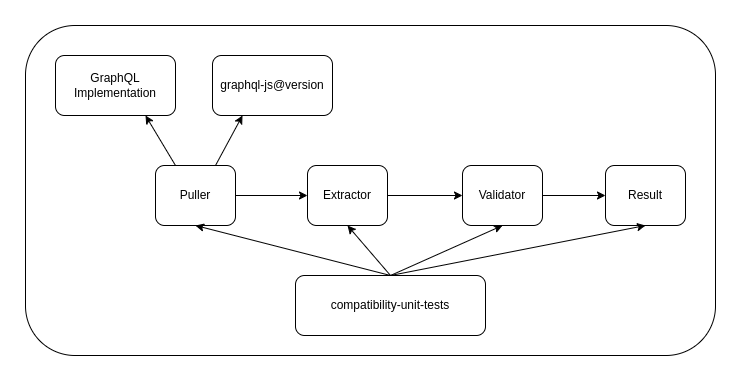

The diagram above was exported from draw.io. Its source (the exported page's mxGraphModel, read from the mxfile embedded in the PNG):
<mxGraphModel dx="794" dy="512" grid="1" gridSize="10" guides="1" tooltips="1" connect="1" arrows="1" fold="1" page="1" pageScale="1" pageWidth="850" pageHeight="1100" math="0" shadow="0">
  <root>
    <mxCell id="0" />
    <mxCell id="1" parent="0" />
    <mxCell id="irxakl2fvqJIJ8T-Fpj2-1" value="" style="rounded=1;whiteSpace=wrap;html=1;fillColor=none;" parent="1" vertex="1">
      <mxGeometry x="100" y="150" width="690" height="330" as="geometry" />
    </mxCell>
    <mxCell id="irxakl2fvqJIJ8T-Fpj2-2" value="graphql-js@version" style="rounded=1;whiteSpace=wrap;html=1;" parent="1" vertex="1">
      <mxGeometry x="287" y="180" width="120" height="60" as="geometry" />
    </mxCell>
    <mxCell id="irxakl2fvqJIJ8T-Fpj2-3" value="GraphQL Implementation" style="rounded=1;whiteSpace=wrap;html=1;" parent="1" vertex="1">
      <mxGeometry x="130" y="180" width="120" height="60" as="geometry" />
    </mxCell>
    <mxCell id="irxakl2fvqJIJ8T-Fpj2-4" value="compatibility-unit-tests" style="rounded=1;whiteSpace=wrap;html=1;" parent="1" vertex="1">
      <mxGeometry x="370" y="400" width="190" height="60" as="geometry" />
    </mxCell>
    <mxCell id="irxakl2fvqJIJ8T-Fpj2-5" value="" style="endArrow=classic;html=1;rounded=0;entryX=0.25;entryY=1;entryDx=0;entryDy=0;exitX=0.75;exitY=0;exitDx=0;exitDy=0;" parent="1" source="irxakl2fvqJIJ8T-Fpj2-7" target="irxakl2fvqJIJ8T-Fpj2-2" edge="1">
      <mxGeometry width="50" height="50" relative="1" as="geometry">
        <mxPoint x="350" y="310" as="sourcePoint" />
        <mxPoint x="400" y="260" as="targetPoint" />
      </mxGeometry>
    </mxCell>
    <mxCell id="irxakl2fvqJIJ8T-Fpj2-6" value="" style="endArrow=classic;html=1;rounded=0;entryX=0.75;entryY=1;entryDx=0;entryDy=0;exitX=0.25;exitY=0;exitDx=0;exitDy=0;" parent="1" source="irxakl2fvqJIJ8T-Fpj2-7" target="irxakl2fvqJIJ8T-Fpj2-3" edge="1">
      <mxGeometry width="50" height="50" relative="1" as="geometry">
        <mxPoint x="202" y="380" as="sourcePoint" />
        <mxPoint x="250" y="290" as="targetPoint" />
      </mxGeometry>
    </mxCell>
    <mxCell id="irxakl2fvqJIJ8T-Fpj2-7" value="Puller" style="rounded=1;whiteSpace=wrap;html=1;" parent="1" vertex="1">
      <mxGeometry x="230" y="290" width="80" height="60" as="geometry" />
    </mxCell>
    <mxCell id="irxakl2fvqJIJ8T-Fpj2-8" value="Extractor" style="rounded=1;whiteSpace=wrap;html=1;" parent="1" vertex="1">
      <mxGeometry x="382" y="290" width="80" height="60" as="geometry" />
    </mxCell>
    <mxCell id="irxakl2fvqJIJ8T-Fpj2-11" value="Validator" style="rounded=1;whiteSpace=wrap;html=1;" parent="1" vertex="1">
      <mxGeometry x="537" y="290" width="80" height="60" as="geometry" />
    </mxCell>
    <mxCell id="irxakl2fvqJIJ8T-Fpj2-12" value="Result" style="rounded=1;whiteSpace=wrap;html=1;" parent="1" vertex="1">
      <mxGeometry x="680" y="290" width="80" height="60" as="geometry" />
    </mxCell>
    <mxCell id="irxakl2fvqJIJ8T-Fpj2-13" value="" style="endArrow=classic;html=1;rounded=0;entryX=0;entryY=0.5;entryDx=0;entryDy=0;exitX=1;exitY=0.5;exitDx=0;exitDy=0;" parent="1" source="irxakl2fvqJIJ8T-Fpj2-7" target="irxakl2fvqJIJ8T-Fpj2-8" edge="1">
      <mxGeometry width="50" height="50" relative="1" as="geometry">
        <mxPoint x="490" y="360" as="sourcePoint" />
        <mxPoint x="540" y="310" as="targetPoint" />
      </mxGeometry>
    </mxCell>
    <mxCell id="irxakl2fvqJIJ8T-Fpj2-14" value="" style="endArrow=classic;html=1;rounded=0;entryX=0;entryY=0.5;entryDx=0;entryDy=0;exitX=1;exitY=0.5;exitDx=0;exitDy=0;" parent="1" source="irxakl2fvqJIJ8T-Fpj2-8" target="irxakl2fvqJIJ8T-Fpj2-11" edge="1">
      <mxGeometry width="50" height="50" relative="1" as="geometry">
        <mxPoint x="540" y="320" as="sourcePoint" />
        <mxPoint x="470" y="319.5" as="targetPoint" />
      </mxGeometry>
    </mxCell>
    <mxCell id="irxakl2fvqJIJ8T-Fpj2-15" value="" style="endArrow=classic;html=1;rounded=0;entryX=0;entryY=0.5;entryDx=0;entryDy=0;exitX=1;exitY=0.5;exitDx=0;exitDy=0;" parent="1" source="irxakl2fvqJIJ8T-Fpj2-11" target="irxakl2fvqJIJ8T-Fpj2-12" edge="1">
      <mxGeometry width="50" height="50" relative="1" as="geometry">
        <mxPoint x="565" y="330" as="sourcePoint" />
        <mxPoint x="480" y="330" as="targetPoint" />
      </mxGeometry>
    </mxCell>
    <mxCell id="irxakl2fvqJIJ8T-Fpj2-16" value="" style="endArrow=classic;html=1;rounded=0;entryX=0.5;entryY=1;entryDx=0;entryDy=0;exitX=0.5;exitY=0;exitDx=0;exitDy=0;" parent="1" source="irxakl2fvqJIJ8T-Fpj2-4" target="irxakl2fvqJIJ8T-Fpj2-7" edge="1">
      <mxGeometry width="50" height="50" relative="1" as="geometry">
        <mxPoint x="420" y="300" as="sourcePoint" />
        <mxPoint x="470" y="250" as="targetPoint" />
      </mxGeometry>
    </mxCell>
    <mxCell id="irxakl2fvqJIJ8T-Fpj2-19" value="" style="endArrow=classic;html=1;rounded=0;entryX=0.5;entryY=1;entryDx=0;entryDy=0;exitX=0.5;exitY=0;exitDx=0;exitDy=0;" parent="1" source="irxakl2fvqJIJ8T-Fpj2-4" target="irxakl2fvqJIJ8T-Fpj2-8" edge="1">
      <mxGeometry width="50" height="50" relative="1" as="geometry">
        <mxPoint x="475" y="410" as="sourcePoint" />
        <mxPoint x="280" y="360" as="targetPoint" />
      </mxGeometry>
    </mxCell>
    <mxCell id="irxakl2fvqJIJ8T-Fpj2-21" value="" style="endArrow=classic;html=1;rounded=0;entryX=0.5;entryY=1;entryDx=0;entryDy=0;exitX=0.5;exitY=0;exitDx=0;exitDy=0;" parent="1" source="irxakl2fvqJIJ8T-Fpj2-4" target="irxakl2fvqJIJ8T-Fpj2-11" edge="1">
      <mxGeometry width="50" height="50" relative="1" as="geometry">
        <mxPoint x="380" y="360" as="sourcePoint" />
        <mxPoint x="430" y="310" as="targetPoint" />
      </mxGeometry>
    </mxCell>
    <mxCell id="irxakl2fvqJIJ8T-Fpj2-22" value="" style="endArrow=classic;html=1;rounded=0;entryX=0.5;entryY=1;entryDx=0;entryDy=0;exitX=0.5;exitY=0;exitDx=0;exitDy=0;" parent="1" source="irxakl2fvqJIJ8T-Fpj2-4" target="irxakl2fvqJIJ8T-Fpj2-12" edge="1">
      <mxGeometry width="50" height="50" relative="1" as="geometry">
        <mxPoint x="475" y="410" as="sourcePoint" />
        <mxPoint x="587" y="360" as="targetPoint" />
      </mxGeometry>
    </mxCell>
  </root>
</mxGraphModel>